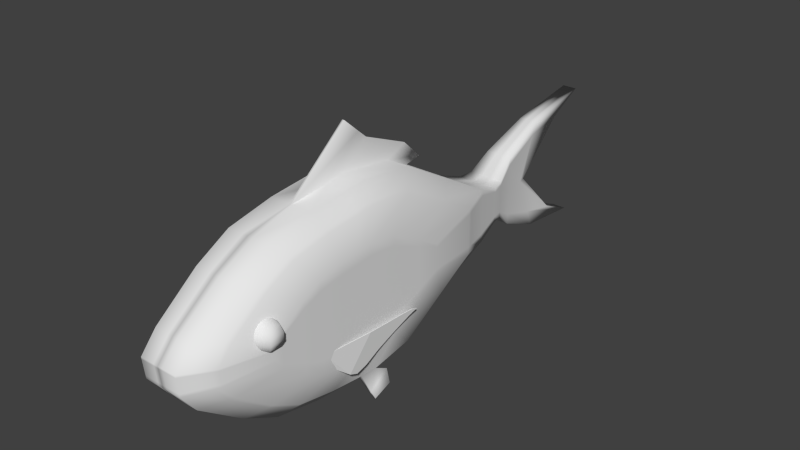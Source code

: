 # Source: SmallFish.blend  (saved by Blender 2.73.0; exported with 4.5.12 LTS)
import bpy
from mathutils import Matrix  # noqa: F401  (used for matrix-valued properties, if any)

bpy.ops.wm.read_factory_settings(use_empty=True)
scene = bpy.context.scene
scene.name = 'Scene'

# ---- collections
col_collection_1 = bpy.data.collections.new('Collection 1'); scene.collection.children.link(col_collection_1)

# ---- materials (node trees are filled in below, after node groups)
mat_material = bpy.data.materials.new('Material')
mat_material.alpha_threshold = 0.0
mat_material.use_transparent_shadow = False
mat_material.roughness = 0.5
mat_material.line_color = (0.0, 0.0, 0.0, 1.0)

# ---- material node trees

# ---- world
world_world = bpy.data.worlds.new('World'); scene.world = world_world
world_world.color = (0.05088, 0.05088, 0.05088)
world_world.use_sun_shadow = False
world_world.sun_shadow_jitter_overblur = 0.0
world_world.cycles.sampling_method = 'MANUAL'
world_world.cycles.sample_map_resolution = 256

# ---- meshes
me_sphere = bpy.data.meshes.new('Sphere')
me_sphere.from_pydata([(-0.06942, 0.0, 0.1442), (-0.1251, 0.0, 0.09976), (-0.156, 0.0, 0.0356), (-0.156, 0.0, -0.0356), (-0.1251, 0.0, -0.09976), (-0.03471, 0.06012, 0.1442), (-0.06255, 0.1083, 0.09976), (-0.07799, 0.1351, 0.0356), (-0.07799, 0.1351, -0.0356), (-0.06255, 0.1083, -0.09976), (-0.03471, 0.06012, -0.1442), (-3.624e-08, -2.092e-08, 0.16), (0.03471, 0.06012, 0.1442), (0.06255, 0.1083, 0.09976), (0.07799, 0.1351, 0.0356), (0.07799, 0.1351, -0.0356), (0.06255, 0.1083, -0.09976), (0.03471, 0.06012, -0.1442), (0.06942, -1.533e-08, 0.1442), (0.1251, -1.72e-08, 0.09976), (0.156, -2.092e-08, 0.0356), (0.156, -2.092e-08, -0.0356), (0.1251, -1.72e-08, -0.09976), (0.06942, -1.347e-08, -0.1442), (-2.416e-08, 0.0, -0.16), (0.03471, -0.06012, 0.1442), (0.06255, -0.1083, 0.09976), (0.07799, -0.1351, 0.0356), (0.07799, -0.1351, -0.0356), (0.06255, -0.1083, -0.09976), (0.03471, -0.06012, -0.1442), (-0.03471, -0.06012, 0.1442), (-0.06255, -0.1083, 0.09976), (-0.07799, -0.1351, 0.0356), (-0.07799, -0.1351, -0.0356), (-0.06255, -0.1083, -0.09976), (-0.03471, -0.06012, -0.1442), (-0.06942, 2.564e-08, -0.1442), (-0.06942, -0.8701, 0.1442), (-0.1251, -0.8701, 0.09976), (-0.156, -0.8701, 0.0356), (-0.156, -0.8701, -0.0356), (-0.1251, -0.8701, -0.09976), (-0.03471, -0.81, 0.1442), (-0.06255, -0.7618, 0.09976), (-0.07799, -0.735, 0.0356), (-0.07799, -0.735, -0.0356), (-0.06255, -0.7618, -0.09976), (-0.03471, -0.81, -0.1442), (8.535e-08, -0.8701, 0.16), (0.03471, -0.81, 0.1442), (0.06255, -0.7618, 0.09976), (0.07799, -0.735, 0.0356), (0.07799, -0.735, -0.0356), (0.06255, -0.7618, -0.09976), (0.03471, -0.81, -0.1442), (0.06942, -0.8701, 0.1442), (0.1251, -0.8701, 0.09976), (0.156, -0.8701, 0.0356), (0.156, -0.8701, -0.0356), (0.1251, -0.8701, -0.09976), (0.06942, -0.8701, -0.1442), (9.267e-08, -0.8701, -0.16), (0.03471, -0.9302, 0.1442), (0.06255, -0.9784, 0.09976), (0.07799, -1.005, 0.0356), (0.07799, -1.005, -0.0356), (0.06255, -0.9784, -0.09976), (0.03471, -0.9302, -0.1442), (-0.03471, -0.9302, 0.1442), (-0.06255, -0.9784, 0.09976), (-0.07799, -1.005, 0.0356), (-0.07799, -1.005, -0.0356), (-0.06255, -0.9784, -0.09976), (-0.03471, -0.9302, -0.1442), (-0.06942, -0.8701, -0.1442)], [], [(4, 3, 8, 9), (3, 2, 7, 8), (2, 1, 6, 7), (1, 0, 5, 6), (10, 9, 16, 17), (9, 8, 15, 16), (8, 7, 14, 15), (7, 6, 13, 14), (6, 5, 12, 13), (17, 16, 22, 23), (16, 15, 21, 22), (15, 14, 20, 21), (14, 13, 19, 20), (13, 12, 18, 19), (23, 22, 29, 30), (22, 21, 28, 29), (21, 20, 27, 28), (20, 19, 26, 27), (19, 18, 25, 26), (30, 29, 35, 36), (29, 28, 34, 35), (28, 27, 33, 34), (27, 26, 32, 33), (26, 25, 31, 32), (24, 37, 10), (37, 4, 9, 10), (0, 11, 5), (24, 10, 17), (5, 11, 12), (24, 17, 23), (12, 11, 18), (24, 23, 30), (18, 11, 25), (24, 30, 36), (25, 11, 31), (24, 36, 37), (36, 35, 4, 37), (35, 34, 3, 4), (34, 33, 2, 3), (33, 32, 1, 2), (32, 31, 0, 1), (31, 11, 0), (42, 41, 46, 47), (41, 40, 45, 46), (40, 39, 44, 45), (39, 38, 43, 44), (48, 47, 54, 55), (47, 46, 53, 54), (46, 45, 52, 53), (45, 44, 51, 52), (44, 43, 50, 51), (55, 54, 60, 61), (54, 53, 59, 60), (53, 52, 58, 59), (52, 51, 57, 58), (51, 50, 56, 57), (61, 60, 67, 68), (60, 59, 66, 67), (59, 58, 65, 66), (58, 57, 64, 65), (57, 56, 63, 64), (68, 67, 73, 74), (67, 66, 72, 73), (66, 65, 71, 72), (65, 64, 70, 71), (64, 63, 69, 70), (62, 75, 48), (75, 42, 47, 48), (38, 49, 43), (62, 48, 55), (43, 49, 50), (62, 55, 61), (50, 49, 56), (62, 61, 68), (56, 49, 63), (62, 68, 74), (63, 49, 69), (62, 74, 75), (74, 73, 42, 75), (73, 72, 41, 42), (72, 71, 40, 41), (71, 70, 39, 40), (70, 69, 38, 39), (69, 49, 38)])
me_sphere.polygons.foreach_set('use_smooth', [True] * 84)
_uv = me_sphere.uv_layers.new(name='UVMap')
_uv.uv.foreach_set('vector', [0.7801, 0.07018, 0.761, 0.1099, 0.8093, 0.1099, 0.8188, 0.07018, 0.761, 0.1099, 0.761, 0.154, 0.8093, 0.154, 0.8093, 0.1099, 0.761, 0.154, 0.7801, 0.1937, 0.8188, 0.1937, 0.8093, 0.154, 0.7801, 0.1937, 0.8146, 0.2211, 0.836, 0.2211, 0.8188, 0.1937, 0.836, 0.04271, 0.8188, 0.07018, 0.8962, 0.07018, 0.879, 0.04271, 0.8188, 0.07018, 0.8093, 0.1099, 0.9058, 0.1099, 0.8962, 0.07018, 0.8093, 0.1099, 0.8093, 0.154, 0.9058, 0.154, 0.9058, 0.1099, 0.8093, 0.154, 0.8188, 0.1937, 0.8962, 0.1937, 0.9058, 0.154, 0.8188, 0.1937, 0.836, 0.2211, 0.879, 0.2211, 0.8962, 0.1937, 0.879, 0.04271, 0.8962, 0.07018, 0.9349, 0.07018, 0.9005, 0.04271, 0.8962, 0.07018, 0.9058, 0.1099, 0.9541, 0.1099, 0.9349, 0.07018, 0.9058, 0.1099, 0.9058, 0.154, 0.9541, 0.154, 0.9541, 0.1099, 0.9058, 0.154, 0.8962, 0.1937, 0.9349, 0.1937, 0.9541, 0.154, 0.8962, 0.1937, 0.879, 0.2211, 0.9005, 0.2211, 0.9349, 0.1937, 0.0, 0.0, 0.0, 0.0, 0.0, 0.0, 0.0, 0.0, 0.0, 0.0, 0.0, 0.0, 0.0, 0.0, 0.0, 0.0, 0.0, 0.0, 0.0, 0.0, 0.0, 0.0, 0.0, 0.0, 0.0, 0.0, 0.0, 0.0, 0.0, 0.0, 0.0, 0.0, 0.0, 0.0, 0.0, 0.0, 0.0, 0.0, 0.0, 0.0, 0.0, 0.0, 0.0, 0.0, 0.0, 0.0, 0.0, 0.0, 0.0, 0.0, 0.0, 0.0, 0.0, 0.0, 0.0, 0.0, 0.0, 0.0, 0.0, 0.0, 0.0, 0.0, 0.0, 0.0, 0.0, 0.0, 0.0, 0.0, 0.0, 0.0, 0.0, 0.0, 0.0, 0.0, 0.0, 0.0, 0.0, 0.0, 0.0, 0.0, 0.8575, 0.0329, 0.8146, 0.04271, 0.836, 0.04271, 0.8146, 0.04271, 0.7801, 0.07018, 0.8188, 0.07018, 0.836, 0.04271, 0.8146, 0.2211, 0.8575, 0.2309, 0.836, 0.2211, 0.8575, 0.0329, 0.836, 0.04271, 0.879, 0.04271, 0.836, 0.2211, 0.8575, 0.2309, 0.879, 0.2211, 0.8575, 0.0329, 0.879, 0.04271, 0.9005, 0.04271, 0.879, 0.2211, 0.8575, 0.2309, 0.9005, 0.2211, 0.0, 0.0, 0.0, 0.0, 0.0, 0.0, 0.0, 0.0, 0.0, 0.0, 0.0, 0.0, 0.0, 0.0, 0.0, 0.0, 0.0, 0.0, 0.0, 0.0, 0.0, 0.0, 0.0, 0.0, 0.0, 0.0, 0.0, 0.0, 0.0, 0.0, 0.0, 0.0, 0.0, 0.0, 0.0, 0.0, 0.0, 0.0, 0.0, 0.0, 0.0, 0.0, 0.0, 0.0, 0.0, 0.0, 0.0, 0.0, 0.0, 0.0, 0.0, 0.0, 0.0, 0.0, 0.0, 0.0, 0.0, 0.0, 0.0, 0.0, 0.0, 0.0, 0.0, 0.0, 0.0, 0.0, 0.0, 0.0, 0.0, 0.0, 0.0, 0.0, 0.0, 0.0, 0.0, 0.0, 0.0, 0.0, 0.0, 0.0, 0.0, 0.0, 0.0, 0.0, 0.0, 0.0, 0.0, 0.0, 0.0, 0.0, 0.0, 0.0, 0.0, 0.0, 0.0, 0.0, 0.0, 0.0, 0.0, 0.0, 0.0, 0.0, 0.0, 0.0, 0.0, 0.0, 0.0, 0.0, 0.0, 0.0, 0.0, 0.0, 0.0, 0.0, 0.0, 0.0, 0.0, 0.0, 0.0, 0.0, 0.0, 0.0, 0.0, 0.0, 0.0, 0.0, 0.0, 0.0, 0.0, 0.0, 0.0, 0.0, 0.0, 0.0, 0.0, 0.0, 0.0, 0.0, 0.0, 0.0, 0.0, 0.0, 0.0, 0.0, 0.0, 0.0, 0.0, 0.0, 0.0, 0.0, 0.0, 0.0, 0.0, 0.0, 0.0, 0.0, 0.0, 0.0, 0.0, 0.0, 0.0, 0.0, 0.0, 0.0, 0.0, 0.0, 0.0, 0.0, 0.0, 0.0, 0.0, 0.0, 0.0, 0.0, 0.0, 0.0, 0.0, 0.0, 0.0, 0.0, 0.0, 0.0, 0.0, 0.0, 0.0, 0.0, 0.0, 0.0, 0.9005, 0.04271, 0.9349, 0.07018, 0.8962, 0.07018, 0.879, 0.04271, 0.9349, 0.07018, 0.9541, 0.1099, 0.9058, 0.1099, 0.8962, 0.07018, 0.9541, 0.1099, 0.9541, 0.154, 0.9058, 0.154, 0.9058, 0.1099, 0.9541, 0.154, 0.9349, 0.1937, 0.8962, 0.1937, 0.9058, 0.154, 0.9349, 0.1937, 0.9005, 0.2211, 0.879, 0.2211, 0.8962, 0.1937, 0.879, 0.04271, 0.8962, 0.07018, 0.8188, 0.07018, 0.836, 0.04271, 0.8962, 0.07018, 0.9058, 0.1099, 0.8093, 0.1099, 0.8188, 0.07018, 0.9058, 0.1099, 0.9058, 0.154, 0.8093, 0.154, 0.8093, 0.1099, 0.9058, 0.154, 0.8962, 0.1937, 0.8188, 0.1937, 0.8093, 0.154, 0.8962, 0.1937, 0.879, 0.2211, 0.836, 0.2211, 0.8188, 0.1937, 0.0, 0.0, 0.0, 0.0, 0.0, 0.0, 0.0, 0.0, 0.0, 0.0, 0.0, 0.0, 0.0, 0.0, 0.0, 0.0, 0.0, 0.0, 0.0, 0.0, 0.0, 0.0, 0.0, 0.0, 0.0, 0.0, 0.0, 0.0, 0.0, 0.0, 0.0, 0.0, 0.0, 0.0, 0.0, 0.0, 0.0, 0.0, 0.0, 0.0, 0.0, 0.0, 0.0, 0.0, 0.8575, 0.0329, 0.9005, 0.04271, 0.879, 0.04271, 0.9005, 0.2211, 0.8575, 0.2309, 0.879, 0.2211, 0.8575, 0.0329, 0.879, 0.04271, 0.836, 0.04271, 0.879, 0.2211, 0.8575, 0.2309, 0.836, 0.2211, 0.8575, 0.0329, 0.836, 0.04271, 0.8146, 0.04271, 0.836, 0.04271, 0.8188, 0.07018, 0.7801, 0.07018, 0.8146, 0.04271, 0.8188, 0.07018, 0.8093, 0.1099, 0.761, 0.1099, 0.7801, 0.07018, 0.8093, 0.1099, 0.8093, 0.154, 0.761, 0.154, 0.761, 0.1099, 0.8093, 0.154, 0.8188, 0.1937, 0.7801, 0.1937, 0.761, 0.154, 0.8188, 0.1937, 0.836, 0.2211, 0.8146, 0.2211, 0.7801, 0.1937, 0.836, 0.2211, 0.8575, 0.2309, 0.8146, 0.2211])
me_sphere.materials.append(mat_material)
me_sphere.use_remesh_preserve_volume = False
me_sphere.use_remesh_preserve_attributes = False
me_sphere.use_mirror_vertex_groups = False
me_sphere.update()
me_plane = bpy.data.meshes.new('Plane')
me_plane.from_pydata([(-2.153, -2.465, 3.277), (-0.9457, -1.889, 3.277), (-2.153, 1.288, 3.628), (0.06293, -0.5613, 3.628), (0.3271, 0.0871, 3.628), (0.08694, 0.9516, 3.628), (-0.4894, 2.104, 3.628), (-1.018, 3.425, 3.628), (-1.378, 4.434, 3.628), (-1.642, 5.202, 3.628), (-1.744, 5.586, 3.628), (-1.81, 5.899, 3.628), (-1.966, 5.452, 3.628), (-2.026, 4.562, 3.628), (-2.153, -2.465, 3.345), (-0.9457, -1.889, 3.345), (-2.153, 1.288, 3.696), (0.06293, -0.5613, 3.696), (0.3271, 0.0871, 3.696), (0.08694, 0.9516, 3.696), (-0.4894, 2.104, 3.696), (-1.018, 3.425, 3.696), (-1.378, 4.434, 3.696), (-1.642, 5.202, 3.696), (-1.744, 5.586, 3.696), (-1.81, 5.899, 3.696), (-1.966, 5.452, 3.696), (-2.026, 4.562, 3.696), (-1.983, -2.44, 2.802), (-0.7755, -1.863, 2.802), (-1.983, -2.44, 2.87), (-0.7755, -1.863, 2.87)], [], [(0, 2, 3, 1), (13, 12, 11, 10, 9, 8, 7, 6, 5, 4, 3, 2), (14, 15, 17, 16), (27, 16, 17, 18, 19, 20, 21, 22, 23, 24, 25, 26), (13, 2, 16, 27), (12, 13, 27, 26), (11, 12, 26, 25), (10, 11, 25, 24), (9, 10, 24, 23), (8, 9, 23, 22), (7, 8, 22, 21), (6, 7, 21, 20), (5, 6, 20, 19), (4, 5, 19, 18), (3, 4, 18, 17), (1, 3, 17, 15), (14, 0, 28, 30), (2, 0, 14, 16), (28, 29, 31, 30), (1, 15, 31, 29), (15, 14, 30, 31), (0, 1, 29, 28)])
_uv = me_plane.uv_layers.new(name='UVMap')
_uv.uv.foreach_set('vector', [0.01066, 0.1457, 0.1374, 0.1232, 0.07207, 0.04767, 0.03126, 0.09653, 0.2535, 0.1018, 0.2851, 0.09496, 0.301, 0.08671, 0.2899, 0.08578, 0.2763, 0.08382, 0.2491, 0.07759, 0.2133, 0.06889, 0.1665, 0.05534, 0.1257, 0.0391, 0.0951, 0.03428, 0.07207, 0.04767, 0.1374, 0.1232, 0.009411, 0.145, 0.03001, 0.09584, 0.07082, 0.04698, 0.1361, 0.1225, 0.2523, 0.1011, 0.1361, 0.1225, 0.07082, 0.04698, 0.09386, 0.03359, 0.1245, 0.03842, 0.1653, 0.05466, 0.2121, 0.06821, 0.2478, 0.0769, 0.275, 0.08313, 0.2887, 0.0851, 0.2997, 0.08602, 0.2839, 0.09428, 0.2535, 0.1018, 0.1374, 0.1232, 0.1361, 0.1225, 0.2523, 0.1011, 0.2851, 0.09496, 0.2535, 0.1018, 0.2523, 0.1011, 0.2839, 0.09428, 0.301, 0.08671, 0.2851, 0.09496, 0.2839, 0.09428, 0.2997, 0.08602, 0.2899, 0.08578, 0.301, 0.08671, 0.2997, 0.08602, 0.2887, 0.0851, 0.2763, 0.08382, 0.2899, 0.08578, 0.2887, 0.0851, 0.275, 0.08313, 0.2491, 0.07759, 0.2763, 0.08382, 0.275, 0.08313, 0.2478, 0.0769, 0.2133, 0.06889, 0.2491, 0.07759, 0.2478, 0.0769, 0.2121, 0.06821, 0.1665, 0.05534, 0.2133, 0.06889, 0.2121, 0.06821, 0.1653, 0.05466, 0.1257, 0.0391, 0.1665, 0.05534, 0.1653, 0.05466, 0.1245, 0.03842, 0.0951, 0.03428, 0.1257, 0.0391, 0.1245, 0.03842, 0.09386, 0.03359, 0.07207, 0.04767, 0.0951, 0.03428, 0.09386, 0.03359, 0.07082, 0.04698, 0.03126, 0.09653, 0.07207, 0.04767, 0.07082, 0.04698, 0.03001, 0.09584, 0.009411, 0.145, 0.01066, 0.1457, 0.02029, 0.1438, 0.01904, 0.1431, 0.1374, 0.1232, 0.01066, 0.1457, 0.009411, 0.145, 0.1361, 0.1225, 0.02029, 0.1438, 0.04089, 0.09467, 0.03964, 0.09399, 0.01904, 0.1431, 0.03126, 0.09653, 0.03001, 0.09584, 0.03964, 0.09399, 0.04089, 0.09467, 0.03001, 0.09584, 0.009411, 0.145, 0.01904, 0.1431, 0.03964, 0.09399, 0.01066, 0.1457, 0.03126, 0.09653, 0.04089, 0.09467, 0.02029, 0.1438])
me_plane.materials.append(mat_material)
me_plane.use_remesh_preserve_volume = False
me_plane.use_remesh_preserve_attributes = False
me_plane.use_mirror_vertex_groups = False
me_plane.update()
me_cube = bpy.data.meshes.new('Cube')
me_cube.from_pydata([(0.2104, -0.2428, -1.065), (-0.4969, -0.2417, -1.0), (0.2104, -0.2428, 1.065), (-0.4969, -0.2417, 1.0), (0.2104, 0.0, -1.065), (-0.4969, 0.0, -1.0), (0.5057, 0.0, 1.325), (1.294, 0.0, 0.8736), (-1.025, -0.2384, -0.8963), (-1.025, -0.2384, 0.8963), (-1.025, 0.0, -0.8963), (-1.025, 0.0, 0.8963), (-1.419, -0.2319, -0.6898), (-1.419, -0.2319, 0.6898), (-1.419, 0.0, -0.6898), (-1.419, 0.0, 0.6898), (-1.912, -0.2204, -0.3231), (-1.912, -0.2204, 0.3231), (-1.912, 0.0, -0.3231), (-1.912, 0.0, 0.3231), (-2.069, -0.2158, -0.1097), (-2.095, -0.2158, 0.1201), (-2.069, 0.0, -0.1097), (-2.095, 0.0, 0.1201), (0.8136, -0.2415, -0.9851), (0.8136, -0.2415, 0.9851), (0.8136, 0.0, -0.9851), (1.491, -0.2348, -0.6064), (1.491, -0.2348, 0.6064), (1.096, 0.0, 0.843), (2.026, -0.2907, -0.3089), (2.026, -0.2907, 0.3089), (2.026, 0.0, -0.3089), (2.026, 0.0, 0.3089), (2.331, -0.2415, -0.2034), (2.331, -0.2415, 0.2034), (2.331, 0.0, -0.2034), (2.331, 0.0, 0.2034), (2.486, -0.2013, -0.2173), (2.486, -0.2013, 0.2173), (2.486, 0.0, -0.2173), (2.486, 0.0, 0.2173), (2.716, -0.1519, -0.4034), (2.716, -0.1519, 0.4034), (2.716, 0.0, -0.4034), (2.716, 0.0, 0.4034), (3.276, -0.1051, -0.6415), (3.276, -0.1051, 0.6415), (3.276, 0.0, -0.6415), (3.276, 0.0, 0.6415), (4.072, -0.08163, -0.738), (4.122, -0.08339, 0.8002), (4.072, 0.0, -0.738), (4.122, 0.0, 0.8002), (-0.8939, -0.5067, -0.3746), (-0.6798, -0.5102, 0.4873), (-0.4969, 0.0, 0.0), (-0.6798, -0.5102, -0.4868), (-1.025, 0.0, -5.96e-08), (-0.3926, -0.512, 0.5437), (-1.419, 0.0, -1.192e-07), (-0.008298, -0.5126, 0.5788), (-1.912, 0.0, -1.788e-07), (-2.082, -0.2158, 0.005182), (-2.082, 0.0, 0.005182), (-0.3926, -0.512, -0.5432), (-0.008298, -0.5126, -0.5783), (2.026, -0.2907, 3.576e-07), (2.331, -0.2415, 4.172e-07), (2.486, -0.2013, 4.619e-07), (2.716, -0.1519, 5.066e-07), (3.015, -0.1051, 6.557e-07), (3.102, -0.08163, 8.941e-07), (3.102, 0.0, 8.941e-07), (0.1286, -0.4269, -0.8811), (-0.4586, -0.4149, -0.8312), (0.1293, -0.4159, 0.8851), (-0.4586, -0.4149, 0.8314), (-0.8978, -0.4122, -0.745), (-0.8978, -0.4122, 0.7452), (-1.225, -0.4068, -0.5734), (-1.225, -0.4068, 0.5735), (-1.635, -0.3973, -0.2685), (-1.635, -0.3973, 0.2686), (-1.765, -0.3935, -0.09113), (-1.787, -0.3935, 0.09991), (0.6308, -0.4148, -0.8188), (0.6308, -0.4148, 0.819), (1.194, -0.4092, -0.504), (1.194, -0.4092, 0.5042), (1.639, -0.4034, -0.2567), (1.639, -0.4034, 0.2569), (-1.776, -0.3935, 0.004394), (1.639, -0.4034, 8.622e-05), (-0.8939, -0.5067, 0.3751), (-1.162, -0.5004, -0.1753), (-1.162, -0.5004, 0.1758), (-1.247, -0.4979, -0.05938), (-1.261, -0.4979, 0.0655), (0.3195, -0.5119, -0.5351), (0.3195, -0.5119, 0.5356), (0.6878, -0.5082, -0.3293), (0.6878, -0.5082, 0.3298), (0.9784, -0.5045, -0.1676), (0.9784, -0.5045, 0.1681), (-0.008298, -0.5126, 0.0002436), (-0.3926, -0.512, 0.0002436), (-0.6798, -0.5102, 0.0002435), (-0.8939, -0.5067, 0.0002435), (-1.162, -0.5004, 0.0002435), (-1.254, -0.4979, 0.00306), (0.3195, -0.5119, 0.0002436), (0.6878, -0.5082, 0.0002437), (0.9784, -0.5045, 0.0002438), (-0.008298, -0.5126, 0.4573), (-2.092, -0.2158, 0.09596), (2.026, -0.2907, 0.2441), (2.331, -0.2415, 0.1607), (2.486, -0.2013, 0.1717), (2.716, -0.1519, 0.3187), (3.221, -0.1051, 0.5068), (3.693, -0.08163, 0.5749), (-0.4969, 0.0, 0.79), (-1.025, 0.0, 0.7081), (-1.419, 0.0, 0.545), (-1.912, 0.0, 0.2552), (-2.092, 0.0, 0.09596), (3.693, 0.0, 0.5749), (-1.785, -0.3935, 0.07986), (1.639, -0.4034, 0.203), (-0.3926, -0.512, 0.4296), (-0.6798, -0.5102, 0.385), (-0.8939, -0.5067, 0.2964), (-1.162, -0.5004, 0.1389), (-1.259, -0.4979, 0.05239), (0.3195, -0.5119, 0.4232), (0.6878, -0.5082, 0.2606), (0.9784, -0.5045, 0.1329), (-0.4969, 0.0, -0.697), (-1.025, 0.0, -0.6247), (-1.419, 0.0, -0.4808), (-1.912, 0.0, -0.2252), (-2.073, 0.0, -0.0749), (3.666, 0.0, -0.5621), (-2.073, -0.2158, -0.0749), (2.026, -0.2907, -0.2153), (2.331, -0.2415, -0.1418), (2.486, -0.2013, -0.1515), (2.716, -0.1519, -0.2811), (3.197, -0.1051, -0.4471), (3.666, -0.08163, -0.5621), (-1.769, -0.3935, -0.06218), (1.639, -0.4034, -0.1789), (-0.008298, -0.5126, -0.403), (-0.3926, -0.512, -0.3785), (-0.6798, -0.5102, -0.3392), (-0.8939, -0.5067, -0.261), (-1.162, -0.5004, -0.1221), (-1.249, -0.4979, -0.04046), (0.3195, -0.5119, -0.3729), (0.6878, -0.5082, -0.2294), (0.9784, -0.5045, -0.1168), (-0.4969, 0.0, 1.0), (1.064, 0.0, 1.09), (0.2104, -0.0607, -1.065), (0.2104, -0.01185, 1.065), (-0.4969, -0.06042, -1.0), (-0.4969, -0.01209, 1.0), (-1.025, -0.05961, -0.8963), (-1.025, -0.05961, 0.8963), (-1.419, -0.05799, -0.6898), (-1.419, -0.05799, 0.6898), (-1.912, -0.05511, -0.3231), (-1.912, -0.05511, 0.3231), (-2.069, -0.05396, -0.1097), (-2.095, -0.05396, 0.1201), (0.8136, -0.01954, -0.9851), (0.8136, -0.01213, 0.9851), (1.491, -0.02055, -0.6064), (1.096, -0.01356, 0.843), (2.026, -0.01214, -0.3089), (2.026, -0.07268, 0.3089), (2.331, -0.06037, -0.2034), (2.331, -0.06037, 0.2034), (2.486, -0.05032, -0.2173), (2.486, -0.05032, 0.2173), (2.716, -0.03798, -0.4034), (2.716, -0.03798, 0.4034), (3.276, -0.02627, -0.6415), (3.276, -0.02627, 0.6415), (4.072, -0.02041, -0.738), (4.122, -0.02085, 0.8002), (3.102, -0.02041, 8.941e-07), (-2.082, -0.05396, 0.005182), (3.693, -0.02041, 0.5749), (-2.092, -0.05396, 0.09596), (-2.073, -0.05396, -0.0749), (3.666, -0.02041, -0.5621), (0.2091, 0.0, 1.583), (0.5057, -0.01185, 1.325), (0.2091, -0.01209, 1.583), (1.064, -0.01213, 1.09), (1.294, -0.01356, 0.8736), (0.9308, 0.0, -1.13), (1.634, 0.0, -0.5959), (2.131, 0.0, -0.317), (0.9308, -0.01954, -1.13), (1.634, -0.02055, -0.5959), (2.131, -0.01214, -0.317), (-0.04818, -0.2424, -1.041), (-0.1488, -0.5124, -0.5655), (-0.04818, -0.2424, 1.041), (-0.04818, 0.0, -1.041), (0.3973, -0.01193, 1.419), (-0.08633, -0.4307, -0.8621), (-0.08561, -0.4155, 0.8655), (-0.1488, -0.5124, 0.566), (-0.1488, -0.5124, 0.0002436), (-0.1488, -0.5124, 0.4472), (-0.1488, -0.5124, -0.394), (0.3973, 0.0, 1.419), (-0.04818, -0.01193, 1.041), (-0.04818, -0.0606, -1.041), (1.702, -0.3852, 0.2653), (-1.257, -0.3785, -0.5922), (1.242, -0.3809, 0.5207), (-1.68, -0.3686, 0.2775), (-1.837, -0.3647, 0.1032), (-0.4648, -0.3868, 0.8587), (0.1425, -0.3878, -0.9141), (0.6604, -0.3867, -0.8458), (1.702, -0.3852, 7.229e-05), (0.1425, -0.3878, 0.9142), (0.6604, -0.3867, 0.8459), (-1.257, -0.3785, 0.5924), (-0.9185, -0.384, 0.7697), (-0.4648, -0.3868, -0.8586), (-0.9185, -0.384, -0.7695), (1.702, -0.3852, -0.2652), (1.242, -0.3809, -0.5206), (-1.68, -0.3686, -0.2773), (-1.814, -0.3647, -0.09414), (-1.826, -0.3647, 0.004521), (-1.834, -0.3647, 0.08247), (1.702, -0.3852, 0.2096), (-1.818, -0.3647, -0.06424), (1.702, -0.3852, -0.1848), (-0.07954, -0.3875, -0.8938), (-0.07954, -0.3875, 0.8939), (0.2734, -0.4441, -0.9501), (0.0002399, -0.4791, -1.072), (0.2868, -0.413, -0.9815), (0.005945, -0.4563, -1.099), (0.2572, -0.4947, -1.09), (0.04246, -0.4957, -1.162), (0.2697, -0.4734, -1.116), (0.04774, -0.4818, -1.186)], [], [(222, 209, 1, 166), (221, 167, 3, 211), (165, 2, 25, 177), (246, 231, 93, 152), (138, 5, 10, 139), (139, 10, 14, 140), (166, 1, 8, 168), (229, 230, 86, 74), (140, 14, 18, 141), (169, 11, 15, 171), (168, 8, 12, 170), (224, 237, 78, 80), (141, 18, 22, 142), (171, 15, 19, 173), (170, 12, 16, 172), (248, 228, 77, 215), (195, 175, 23, 126), (173, 19, 23, 175), (172, 16, 20, 174), (228, 235, 79, 77), (177, 25, 28, 179), (223, 225, 89, 91), (164, 4, 26, 176), (179, 28, 31, 181), (226, 227, 85, 83), (180, 178, 207, 208), (181, 31, 35, 183), (225, 233, 87, 89), (178, 176, 206, 207), (183, 35, 39, 185), (145, 30, 34, 146), (180, 32, 36, 182), (185, 39, 43, 187), (146, 34, 38, 147), (182, 36, 40, 184), (187, 43, 47, 189), (147, 38, 42, 148), (184, 40, 44, 186), (189, 47, 51, 191), (148, 42, 46, 149), (186, 44, 48, 188), (194, 191, 51, 121), (149, 46, 50, 150), (188, 48, 52, 190), (120, 71, 72, 121), (197, 192, 72, 150), (119, 70, 71, 120), (118, 69, 70, 119), (117, 68, 69, 118), (116, 67, 68, 117), (240, 224, 80, 82), (244, 223, 91, 129), (233, 232, 76, 87), (235, 234, 81, 79), (196, 193, 64, 142), (237, 236, 75, 78), (125, 62, 64, 126), (239, 238, 90, 88), (124, 60, 62, 125), (241, 240, 82, 84), (123, 58, 60, 124), (122, 56, 58, 123), (245, 241, 84, 151), (129, 91, 104, 137), (81, 83, 96, 94), (214, 74, 66, 210), (152, 93, 113, 161), (128, 92, 110, 134), (88, 90, 103, 101), (84, 82, 95, 97), (87, 76, 61, 100), (78, 75, 65, 57), (79, 81, 94, 55), (151, 84, 97, 158), (86, 88, 101, 99), (82, 80, 54, 95), (91, 89, 102, 104), (83, 85, 98, 96), (215, 77, 59, 216), (243, 242, 92, 128), (247, 229, 251, 252), (234, 226, 83, 81), (230, 239, 88, 86), (218, 216, 59, 130), (130, 59, 55, 131), (131, 55, 94, 132), (132, 94, 96, 133), (133, 96, 98, 134), (153, 66, 99, 159), (159, 99, 101, 160), (160, 101, 103, 161), (136, 112, 113, 137), (135, 111, 112, 136), (114, 105, 111, 135), (157, 109, 110, 158), (156, 108, 109, 157), (155, 107, 108, 156), (154, 106, 107, 155), (219, 217, 106, 154), (80, 78, 57, 54), (89, 87, 100, 102), (74, 86, 99, 66), (77, 79, 55, 59), (61, 114, 135, 100), (100, 135, 136, 102), (102, 136, 137, 104), (109, 133, 134, 110), (108, 132, 133, 109), (107, 131, 132, 108), (106, 130, 131, 107), (217, 218, 130, 106), (227, 243, 128, 85), (85, 128, 134, 98), (93, 129, 137, 113), (179, 29, 7, 202), (11, 123, 124, 15), (15, 124, 125, 19), (19, 125, 126, 23), (231, 244, 129, 93), (31, 116, 117, 35), (35, 117, 118, 39), (39, 118, 119, 43), (43, 119, 120, 47), (47, 120, 121, 51), (192, 194, 121, 72), (193, 195, 126, 64), (210, 219, 154, 65), (65, 154, 155, 57), (57, 155, 156, 54), (54, 156, 157, 95), (95, 157, 158, 97), (112, 160, 161, 113), (111, 159, 160, 112), (105, 153, 159, 111), (92, 151, 158, 110), (90, 152, 161, 103), (242, 245, 151, 92), (174, 196, 142, 22), (190, 197, 150, 50), (71, 149, 150, 72), (70, 148, 149, 71), (69, 147, 148, 70), (68, 146, 147, 69), (67, 145, 146, 68), (62, 141, 142, 64), (60, 140, 141, 62), (58, 139, 140, 60), (56, 138, 139, 58), (238, 246, 152, 90), (177, 179, 202, 201), (220, 198, 200, 213), (52, 143, 197, 190), (20, 144, 196, 174), (63, 115, 195, 193), (73, 127, 194, 192), (144, 63, 193, 196), (143, 73, 192, 197), (46, 188, 190, 50), (127, 53, 191, 194), (42, 186, 188, 46), (49, 189, 191, 53), (38, 184, 186, 42), (45, 187, 189, 49), (34, 182, 184, 38), (41, 185, 187, 45), (30, 180, 182, 34), (37, 183, 185, 41), (27, 178, 180, 30), (33, 181, 183, 37), (24, 176, 178, 27), (29, 179, 181, 33), (0, 164, 176, 24), (165, 177, 201, 199), (18, 172, 174, 22), (17, 173, 175, 21), (115, 21, 175, 195), (14, 170, 172, 18), (13, 171, 173, 17), (10, 168, 170, 14), (9, 169, 171, 13), (5, 166, 168, 10), (3, 167, 169, 9), (6, 199, 201, 163), (163, 201, 202, 7), (212, 222, 166, 5), (167, 162, 11, 169), (162, 122, 123, 11), (221, 165, 199, 213), (162, 167, 200, 198), (206, 203, 204, 207), (207, 204, 205, 208), (32, 180, 208, 205), (176, 26, 203, 206), (167, 221, 213, 200), (2, 211, 248, 232), (6, 220, 213, 199), (66, 153, 219, 210), (105, 114, 218, 217), (153, 105, 217, 219), (114, 61, 216, 218), (236, 247, 214, 75), (76, 215, 216, 61), (75, 214, 210, 65), (232, 248, 215, 76), (165, 221, 211, 2), (164, 0, 209, 222), (1, 209, 247, 236), (30, 145, 246, 238), (21, 115, 243, 227), (4, 164, 222, 212), (63, 144, 245, 242), (67, 116, 244, 231), (24, 27, 239, 230), (13, 17, 226, 234), (209, 0, 229, 247), (115, 63, 242, 243), (144, 20, 241, 245), (20, 16, 240, 241), (27, 30, 238, 239), (8, 1, 236, 237), (9, 13, 234, 235), (25, 2, 232, 233), (116, 31, 223, 244), (16, 12, 224, 240), (28, 25, 233, 225), (17, 21, 227, 226), (31, 28, 225, 223), (3, 9, 235, 228), (211, 3, 228, 248), (12, 8, 237, 224), (0, 24, 230, 229), (145, 67, 231, 246), (229, 74, 249, 251), (214, 247, 252, 250), (74, 214, 250, 249), (256, 255, 253, 254), (252, 251, 255, 256), (251, 249, 253, 255), (250, 252, 256, 254), (249, 250, 254, 253)])
me_cube.polygons.foreach_set('use_smooth', [True] * 240)
_uv = me_cube.uv_layers.new(name='UVMap')
_uv.uv.foreach_set('vector', [0.3658, 0.5982, 0.3658, 0.5982, 0.3037, 0.6039, 0.3037, 0.6039, 0.3658, 0.8863, 0.3037, 0.8806, 0.3037, 0.8806, 0.3658, 0.8863, 0.4016, 0.8896, 0.4016, 0.8896, 0.4851, 0.8786, 0.4851, 0.8786, 0.608, 0.7167, 0.608, 0.7423, 0.5993, 0.7423, 0.5993, 0.7175, 0.3037, 0.6458, 0.3037, 0.6039, 0.2306, 0.6182, 0.2306, 0.6558, 0.2306, 0.6558, 0.2306, 0.6182, 0.1761, 0.6468, 0.1761, 0.6757, 0.3037, 0.6039, 0.3037, 0.6039, 0.2306, 0.6182, 0.2306, 0.6182, 0.3922, 0.6158, 0.4639, 0.6252, 0.4598, 0.6289, 0.3903, 0.6203, 0.1761, 0.6757, 0.1761, 0.6468, 0.108, 0.6975, 0.108, 0.7111, 0.2306, 0.8663, 0.2306, 0.8663, 0.1761, 0.8377, 0.1761, 0.8377, 0.2306, 0.6182, 0.2306, 0.6182, 0.1761, 0.6468, 0.1761, 0.6468, 0.1986, 0.6603, 0.2454, 0.6358, 0.2483, 0.6392, 0.2029, 0.6629, 0.108, 0.7111, 0.108, 0.6975, 0.08624, 0.7271, 0.08569, 0.7319, 0.1761, 0.8377, 0.1761, 0.8377, 0.108, 0.787, 0.108, 0.787, 0.1761, 0.6468, 0.1761, 0.6468, 0.108, 0.6975, 0.108, 0.6975, 0.3615, 0.866, 0.3082, 0.8611, 0.309, 0.8573, 0.3606, 0.862, 0.08303, 0.7555, 0.08265, 0.7589, 0.08265, 0.7589, 0.08303, 0.7555, 0.108, 0.787, 0.108, 0.787, 0.08265, 0.7589, 0.08265, 0.7589, 0.108, 0.6975, 0.108, 0.6975, 0.08624, 0.7271, 0.08624, 0.7271, 0.3082, 0.8611, 0.2454, 0.8488, 0.2483, 0.8454, 0.309, 0.8573, 0.4851, 0.8786, 0.4851, 0.8786, 0.5789, 0.8262, 0.5241, 0.8589, 0.608, 0.779, 0.5444, 0.8143, 0.5377, 0.812, 0.5993, 0.7778, 0.4016, 0.5949, 0.4016, 0.5949, 0.4851, 0.6059, 0.4851, 0.6059, 0.5241, 0.8589, 0.5789, 0.8262, 0.6529, 0.785, 0.6529, 0.785, 0.1401, 0.7806, 0.1183, 0.7565, 0.1252, 0.7561, 0.1463, 0.7794, 0.6529, 0.6995, 0.5789, 0.6583, 0.5985, 0.6598, 0.6674, 0.6984, 0.6529, 0.785, 0.6529, 0.785, 0.695, 0.7704, 0.695, 0.7704, 0.5444, 0.8143, 0.4639, 0.8593, 0.4598, 0.8556, 0.5377, 0.812, 0.5789, 0.6583, 0.4851, 0.6059, 0.5013, 0.5859, 0.5985, 0.6598, 0.695, 0.7704, 0.695, 0.7704, 0.7165, 0.7723, 0.7165, 0.7723, 0.6529, 0.7125, 0.6529, 0.6995, 0.695, 0.7141, 0.695, 0.7226, 0.6529, 0.6995, 0.6529, 0.6995, 0.695, 0.7141, 0.695, 0.7141, 0.7165, 0.7723, 0.7165, 0.7723, 0.7484, 0.7981, 0.7484, 0.7981, 0.695, 0.7226, 0.695, 0.7141, 0.7165, 0.7122, 0.7165, 0.7213, 0.695, 0.7141, 0.695, 0.7141, 0.7165, 0.7122, 0.7165, 0.7122, 0.7484, 0.7981, 0.7484, 0.7981, 0.8258, 0.831, 0.8258, 0.831, 0.7165, 0.7213, 0.7165, 0.7122, 0.7484, 0.6864, 0.7484, 0.7033, 0.7165, 0.7122, 0.7165, 0.7122, 0.7484, 0.6864, 0.7484, 0.6864, 0.8258, 0.831, 0.8258, 0.831, 0.9428, 0.853, 0.9428, 0.853, 0.7484, 0.7033, 0.7484, 0.6864, 0.8258, 0.6535, 0.8149, 0.6804, 0.7484, 0.6864, 0.7484, 0.6864, 0.8258, 0.6535, 0.8258, 0.6535, 0.8835, 0.8218, 0.9428, 0.853, 0.9428, 0.853, 0.8835, 0.8218, 0.8149, 0.6804, 0.8258, 0.6535, 0.936, 0.6401, 0.8797, 0.6645, 0.8258, 0.6535, 0.8258, 0.6535, 0.936, 0.6401, 0.936, 0.6401, 0.8182, 0.8124, 0.7897, 0.7423, 0.8017, 0.7423, 0.8835, 0.8218, 0.8797, 0.6645, 0.8017, 0.7423, 0.8017, 0.7423, 0.8797, 0.6645, 0.7484, 0.7864, 0.7484, 0.7423, 0.7897, 0.7423, 0.8182, 0.8124, 0.7165, 0.766, 0.7165, 0.7423, 0.7484, 0.7423, 0.7484, 0.7864, 0.695, 0.7645, 0.695, 0.7423, 0.7165, 0.7423, 0.7165, 0.766, 0.6529, 0.776, 0.6529, 0.7423, 0.695, 0.7423, 0.695, 0.7645, 0.1401, 0.7039, 0.1986, 0.6603, 0.2029, 0.6629, 0.1463, 0.7051, 0.608, 0.7713, 0.608, 0.779, 0.5993, 0.7778, 0.5993, 0.7703, 0.4639, 0.8593, 0.3922, 0.8688, 0.3904, 0.8647, 0.4598, 0.8556, 0.2454, 0.8488, 0.1986, 0.8242, 0.2029, 0.8216, 0.2483, 0.8454, 0.08569, 0.7319, 0.08445, 0.743, 0.08445, 0.743, 0.08569, 0.7319, 0.2454, 0.6358, 0.3082, 0.6234, 0.309, 0.6272, 0.2483, 0.6392, 0.108, 0.7776, 0.108, 0.7423, 0.08445, 0.743, 0.08303, 0.7555, 0.5444, 0.6702, 0.608, 0.7056, 0.5993, 0.7067, 0.5377, 0.6725, 0.1761, 0.8177, 0.1761, 0.7423, 0.108, 0.7423, 0.108, 0.7776, 0.1214, 0.7292, 0.1401, 0.7039, 0.1463, 0.7051, 0.1282, 0.7296, 0.2306, 0.8402, 0.2306, 0.7423, 0.1761, 0.7423, 0.1761, 0.8177, 0.3037, 0.8516, 0.3037, 0.7423, 0.2306, 0.7423, 0.2306, 0.8402, 0.121, 0.7334, 0.1214, 0.7292, 0.1282, 0.7296, 0.1278, 0.7336, 0.5993, 0.7703, 0.5993, 0.7778, 0.5079, 0.7655, 0.5079, 0.7606, 0.2029, 0.8216, 0.1463, 0.7794, 0.2118, 0.7666, 0.2488, 0.7942, 0.3605, 0.623, 0.3903, 0.6203, 0.3713, 0.6622, 0.3519, 0.664, 0.5993, 0.7175, 0.5993, 0.7423, 0.5079, 0.7423, 0.5079, 0.7261, 0.1256, 0.7533, 0.1267, 0.7429, 0.199, 0.7427, 0.1982, 0.7495, 0.5377, 0.6725, 0.5993, 0.7067, 0.5079, 0.7191, 0.4677, 0.6967, 0.1282, 0.7296, 0.1463, 0.7051, 0.2118, 0.718, 0.2, 0.734, 0.4598, 0.8556, 0.3904, 0.8647, 0.3713, 0.8223, 0.4167, 0.8164, 0.2483, 0.6392, 0.309, 0.6272, 0.3182, 0.6671, 0.2784, 0.6749, 0.2483, 0.8454, 0.2029, 0.8216, 0.2488, 0.7942, 0.2784, 0.8097, 0.1278, 0.7336, 0.1282, 0.7296, 0.2, 0.734, 0.1997, 0.7367, 0.4598, 0.6289, 0.5377, 0.6725, 0.4677, 0.6967, 0.4167, 0.6682, 0.1463, 0.7051, 0.2029, 0.6629, 0.2488, 0.6904, 0.2118, 0.718, 0.5993, 0.7778, 0.5377, 0.812, 0.4677, 0.7879, 0.5079, 0.7655, 0.1463, 0.7794, 0.1252, 0.7561, 0.198, 0.7513, 0.2118, 0.7666, 0.3606, 0.862, 0.309, 0.8573, 0.3182, 0.8175, 0.3519, 0.8206, 0.1187, 0.7537, 0.1199, 0.7429, 0.1267, 0.7429, 0.1256, 0.7533, 0.3615, 0.6186, 0.3922, 0.6158, 0.4122, 0.6064, 0.3733, 0.5902, 0.1986, 0.8242, 0.1401, 0.7806, 0.1463, 0.7794, 0.2029, 0.8216, 0.4639, 0.6252, 0.5444, 0.6702, 0.5377, 0.6725, 0.4598, 0.6289, 0.3519, 0.8041, 0.3519, 0.8206, 0.3182, 0.8175, 0.3182, 0.8017, 0.3182, 0.8017, 0.3182, 0.8175, 0.2784, 0.8097, 0.2784, 0.7955, 0.2784, 0.7955, 0.2784, 0.8097, 0.2488, 0.7942, 0.2488, 0.7833, 0.2488, 0.7833, 0.2488, 0.7942, 0.2118, 0.7666, 0.2118, 0.7615, 0.2118, 0.7615, 0.2118, 0.7666, 0.198, 0.7513, 0.1982, 0.7495, 0.3713, 0.6865, 0.3713, 0.6622, 0.4167, 0.6682, 0.4167, 0.6907, 0.4167, 0.6907, 0.4167, 0.6682, 0.4677, 0.6967, 0.4677, 0.7105, 0.4677, 0.7105, 0.4677, 0.6967, 0.5079, 0.7191, 0.5079, 0.7261, 0.4677, 0.7783, 0.4677, 0.7423, 0.5079, 0.7423, 0.5079, 0.7606, 0.4167, 0.8008, 0.4167, 0.7423, 0.4677, 0.7423, 0.4677, 0.7783, 0.3713, 0.8055, 0.3713, 0.7423, 0.4167, 0.7423, 0.4167, 0.8008, 0.2118, 0.7254, 0.2118, 0.7423, 0.199, 0.7427, 0.1997, 0.7367, 0.2488, 0.7061, 0.2488, 0.7423, 0.2118, 0.7423, 0.2118, 0.7254, 0.2784, 0.6953, 0.2784, 0.7423, 0.2488, 0.7423, 0.2488, 0.7061, 0.3182, 0.6899, 0.3182, 0.7423, 0.2784, 0.7423, 0.2784, 0.6953, 0.3519, 0.6877, 0.3519, 0.7423, 0.3182, 0.7423, 0.3182, 0.6899, 0.2029, 0.6629, 0.2483, 0.6392, 0.2784, 0.6749, 0.2488, 0.6904, 0.5377, 0.812, 0.4598, 0.8556, 0.4167, 0.8164, 0.4677, 0.7879, 0.3903, 0.6203, 0.4598, 0.6289, 0.4167, 0.6682, 0.3713, 0.6622, 0.309, 0.8573, 0.2483, 0.8454, 0.2784, 0.8097, 0.3182, 0.8175, 0.3713, 0.8223, 0.3713, 0.8055, 0.4167, 0.8008, 0.4167, 0.8164, 0.4167, 0.8164, 0.4167, 0.8008, 0.4677, 0.7783, 0.4677, 0.7879, 0.4677, 0.7879, 0.4677, 0.7783, 0.5079, 0.7606, 0.5079, 0.7655, 0.2118, 0.7423, 0.2118, 0.7615, 0.1982, 0.7495, 0.199, 0.7427, 0.2488, 0.7423, 0.2488, 0.7833, 0.2118, 0.7615, 0.2118, 0.7423, 0.2784, 0.7423, 0.2784, 0.7955, 0.2488, 0.7833, 0.2488, 0.7423, 0.3182, 0.7423, 0.3182, 0.8017, 0.2784, 0.7955, 0.2784, 0.7423, 0.3519, 0.7423, 0.3519, 0.8041, 0.3182, 0.8017, 0.3182, 0.7423, 0.1183, 0.7565, 0.1187, 0.7537, 0.1256, 0.7533, 0.1252, 0.7561, 0.1252, 0.7561, 0.1256, 0.7533, 0.1982, 0.7495, 0.198, 0.7513, 0.5993, 0.7423, 0.5993, 0.7703, 0.5079, 0.7606, 0.5079, 0.7423, 0.5241, 0.8589, 0.5241, 0.8589, 0.5516, 0.8631, 0.5516, 0.8631, 0.2306, 0.8663, 0.2306, 0.8402, 0.1761, 0.8177, 0.1761, 0.8377, 0.1761, 0.8377, 0.1761, 0.8177, 0.108, 0.7776, 0.108, 0.787, 0.108, 0.787, 0.108, 0.7776, 0.08303, 0.7555, 0.08265, 0.7589, 0.608, 0.7423, 0.608, 0.7713, 0.5993, 0.7703, 0.5993, 0.7423, 0.6529, 0.785, 0.6529, 0.776, 0.695, 0.7645, 0.695, 0.7704, 0.695, 0.7704, 0.695, 0.7645, 0.7165, 0.766, 0.7165, 0.7723, 0.7165, 0.7723, 0.7165, 0.766, 0.7484, 0.7864, 0.7484, 0.7981, 0.7484, 0.7981, 0.7484, 0.7864, 0.8182, 0.8124, 0.8258, 0.831, 0.8258, 0.831, 0.8182, 0.8124, 0.8835, 0.8218, 0.9428, 0.853, 0.8017, 0.7423, 0.8835, 0.8218, 0.8835, 0.8218, 0.8017, 0.7423, 0.08445, 0.743, 0.08303, 0.7555, 0.08303, 0.7555, 0.08445, 0.743, 0.3519, 0.664, 0.3519, 0.6877, 0.3182, 0.6899, 0.3182, 0.6671, 0.3182, 0.6671, 0.3182, 0.6899, 0.2784, 0.6953, 0.2784, 0.6749, 0.2784, 0.6749, 0.2784, 0.6953, 0.2488, 0.7061, 0.2488, 0.6904, 0.2488, 0.6904, 0.2488, 0.7061, 0.2118, 0.7254, 0.2118, 0.718, 0.2118, 0.718, 0.2118, 0.7254, 0.1997, 0.7367, 0.2, 0.734, 0.4677, 0.7423, 0.4677, 0.7105, 0.5079, 0.7261, 0.5079, 0.7423, 0.4167, 0.7423, 0.4167, 0.6907, 0.4677, 0.7105, 0.4677, 0.7423, 0.3713, 0.7423, 0.3713, 0.6865, 0.4167, 0.6907, 0.4167, 0.7423, 0.1267, 0.7429, 0.1278, 0.7336, 0.1997, 0.7367, 0.199, 0.7427, 0.5993, 0.7067, 0.5993, 0.7175, 0.5079, 0.7261, 0.5079, 0.7191, 0.1199, 0.7429, 0.121, 0.7334, 0.1278, 0.7336, 0.1267, 0.7429, 0.08624, 0.7271, 0.08569, 0.7319, 0.08569, 0.7319, 0.08624, 0.7271, 0.936, 0.6401, 0.8797, 0.6645, 0.8797, 0.6645, 0.936, 0.6401, 0.7897, 0.7423, 0.8149, 0.6804, 0.8797, 0.6645, 0.8017, 0.7423, 0.7484, 0.7423, 0.7484, 0.7033, 0.8149, 0.6804, 0.7897, 0.7423, 0.7165, 0.7423, 0.7165, 0.7213, 0.7484, 0.7033, 0.7484, 0.7423, 0.695, 0.7423, 0.695, 0.7226, 0.7165, 0.7213, 0.7165, 0.7423, 0.6529, 0.7423, 0.6529, 0.7125, 0.695, 0.7226, 0.695, 0.7423, 0.108, 0.7423, 0.108, 0.7111, 0.08569, 0.7319, 0.08445, 0.743, 0.1761, 0.7423, 0.1761, 0.6757, 0.108, 0.7111, 0.108, 0.7423, 0.2306, 0.7423, 0.2306, 0.6558, 0.1761, 0.6757, 0.1761, 0.7423, 0.3037, 0.7423, 0.3037, 0.6458, 0.2306, 0.6558, 0.2306, 0.7423, 0.608, 0.7056, 0.608, 0.7167, 0.5993, 0.7175, 0.5993, 0.7067, 0.4851, 0.8786, 0.5241, 0.8589, 0.5516, 0.8631, 0.5197, 0.8931, 0.4275, 0.9386, 0.4014, 0.9612, 0.4014, 0.9612, 0.4275, 0.9386, 0.936, 0.6401, 0.8797, 0.6645, 0.8797, 0.6645, 0.936, 0.6401, 0.08624, 0.7271, 0.08569, 0.7319, 0.08569, 0.7319, 0.08624, 0.7271, 0.08445, 0.743, 0.08303, 0.7555, 0.08303, 0.7555, 0.08445, 0.743, 0.8017, 0.7423, 0.8835, 0.8218, 0.8835, 0.8218, 0.8017, 0.7423, 0.08569, 0.7319, 0.08445, 0.743, 0.08445, 0.743, 0.08569, 0.7319, 0.8797, 0.6645, 0.8017, 0.7423, 0.8017, 0.7423, 0.8797, 0.6645, 0.8258, 0.6535, 0.8258, 0.6535, 0.936, 0.6401, 0.936, 0.6401, 0.8835, 0.8218, 0.9428, 0.853, 0.9428, 0.853, 0.8835, 0.8218, 0.7484, 0.6864, 0.7484, 0.6864, 0.8258, 0.6535, 0.8258, 0.6535, 0.8258, 0.831, 0.8258, 0.831, 0.9428, 0.853, 0.9428, 0.853, 0.7165, 0.7122, 0.7165, 0.7122, 0.7484, 0.6864, 0.7484, 0.6864, 0.7484, 0.7981, 0.7484, 0.7981, 0.8258, 0.831, 0.8258, 0.831, 0.695, 0.7141, 0.695, 0.7141, 0.7165, 0.7122, 0.7165, 0.7122, 0.7165, 0.7723, 0.7165, 0.7723, 0.7484, 0.7981, 0.7484, 0.7981, 0.6529, 0.6995, 0.6529, 0.6995, 0.695, 0.7141, 0.695, 0.7141, 0.695, 0.7704, 0.695, 0.7704, 0.7165, 0.7723, 0.7165, 0.7723, 0.5789, 0.6583, 0.5789, 0.6583, 0.6529, 0.6995, 0.6529, 0.6995, 0.6529, 0.785, 0.6529, 0.785, 0.695, 0.7704, 0.695, 0.7704, 0.4851, 0.6059, 0.4851, 0.6059, 0.5789, 0.6583, 0.5789, 0.6583, 0.5241, 0.8589, 0.5241, 0.8589, 0.6529, 0.785, 0.6529, 0.785, 0.4016, 0.5949, 0.4016, 0.5949, 0.4851, 0.6059, 0.4851, 0.6059, 0.4016, 0.8896, 0.4851, 0.8786, 0.5197, 0.8931, 0.4425, 0.9256, 0.108, 0.6975, 0.108, 0.6975, 0.08624, 0.7271, 0.08624, 0.7271, 0.108, 0.787, 0.108, 0.787, 0.08265, 0.7589, 0.08265, 0.7589, 0.08303, 0.7555, 0.08265, 0.7589, 0.08265, 0.7589, 0.08303, 0.7555, 0.1761, 0.6468, 0.1761, 0.6468, 0.108, 0.6975, 0.108, 0.6975, 0.1761, 0.8377, 0.1761, 0.8377, 0.108, 0.787, 0.108, 0.787, 0.2306, 0.6182, 0.2306, 0.6182, 0.1761, 0.6468, 0.1761, 0.6468, 0.2306, 0.8663, 0.2306, 0.8663, 0.1761, 0.8377, 0.1761, 0.8377, 0.3037, 0.6039, 0.3037, 0.6039, 0.2306, 0.6182, 0.2306, 0.6182, 0.3037, 0.8806, 0.3037, 0.8806, 0.2306, 0.8663, 0.2306, 0.8663, 0.4425, 0.9256, 0.4425, 0.9256, 0.5197, 0.8931, 0.5197, 0.8931, 0.5197, 0.8931, 0.5197, 0.8931, 0.5516, 0.8631, 0.5516, 0.8631, 0.3658, 0.5982, 0.3658, 0.5982, 0.3037, 0.6039, 0.3037, 0.6039, 0.3037, 0.8806, 0.3037, 0.8806, 0.2306, 0.8663, 0.2306, 0.8663, 0.3037, 0.8806, 0.3037, 0.8516, 0.2306, 0.8402, 0.2306, 0.8663, 0.3658, 0.8863, 0.4016, 0.8896, 0.4425, 0.9256, 0.4275, 0.9386, 0.3037, 0.8806, 0.3037, 0.8806, 0.4014, 0.9612, 0.4014, 0.9612, 0.5013, 0.5859, 0.5013, 0.5859, 0.5985, 0.6598, 0.5985, 0.6598, 0.5985, 0.6598, 0.5985, 0.6598, 0.6674, 0.6984, 0.6674, 0.6984, 0.6529, 0.6995, 0.6529, 0.6995, 0.6674, 0.6984, 0.6674, 0.6984, 0.4851, 0.6059, 0.4851, 0.6059, 0.5013, 0.5859, 0.5013, 0.5859, 0.3037, 0.8806, 0.3658, 0.8863, 0.4275, 0.9386, 0.4014, 0.9612, 0.4016, 0.8896, 0.3658, 0.8863, 0.3615, 0.866, 0.3922, 0.8688, 0.4425, 0.9256, 0.4275, 0.9386, 0.4275, 0.9386, 0.4425, 0.9256, 0.3713, 0.6622, 0.3713, 0.6865, 0.3519, 0.6877, 0.3519, 0.664, 0.3713, 0.7423, 0.3713, 0.8055, 0.3519, 0.8041, 0.3519, 0.7423, 0.3713, 0.6865, 0.3713, 0.7423, 0.3519, 0.7423, 0.3519, 0.6877, 0.3713, 0.8055, 0.3713, 0.8223, 0.3519, 0.8206, 0.3519, 0.8041, 0.3082, 0.6234, 0.3615, 0.6186, 0.3605, 0.623, 0.309, 0.6272, 0.3904, 0.8647, 0.3606, 0.862, 0.3519, 0.8206, 0.3713, 0.8223, 0.309, 0.6272, 0.3605, 0.623, 0.3519, 0.664, 0.3182, 0.6671, 0.3922, 0.8688, 0.3615, 0.866, 0.3606, 0.862, 0.3904, 0.8647, 0.4016, 0.8896, 0.3658, 0.8863, 0.3658, 0.8863, 0.4016, 0.8896, 0.4016, 0.5949, 0.4016, 0.5949, 0.3658, 0.5982, 0.3658, 0.5982, 0.3037, 0.6039, 0.3658, 0.5982, 0.3615, 0.6186, 0.3082, 0.6234, 0.6529, 0.6995, 0.6529, 0.7125, 0.608, 0.7167, 0.608, 0.7056, 0.08265, 0.7589, 0.08303, 0.7555, 0.1187, 0.7537, 0.1183, 0.7565, 0.4016, 0.5949, 0.4016, 0.5949, 0.3658, 0.5982, 0.3658, 0.5982, 0.08445, 0.743, 0.08569, 0.7319, 0.121, 0.7334, 0.1199, 0.7429, 0.6529, 0.7423, 0.6529, 0.776, 0.608, 0.7713, 0.608, 0.7423, 0.4851, 0.6059, 0.5789, 0.6583, 0.5444, 0.6702, 0.4639, 0.6252, 0.1761, 0.8377, 0.108, 0.787, 0.1401, 0.7806, 0.1986, 0.8242, 0.3658, 0.5982, 0.4016, 0.5949, 0.3922, 0.6158, 0.3615, 0.6186, 0.08303, 0.7555, 0.08445, 0.743, 0.1199, 0.7429, 0.1187, 0.7537, 0.08569, 0.7319, 0.08624, 0.7271, 0.1214, 0.7292, 0.121, 0.7334, 0.08624, 0.7271, 0.108, 0.6975, 0.1401, 0.7039, 0.1214, 0.7292, 0.5789, 0.6583, 0.6529, 0.6995, 0.608, 0.7056, 0.5444, 0.6702, 0.2306, 0.6182, 0.3037, 0.6039, 0.3082, 0.6234, 0.2454, 0.6358, 0.2306, 0.8663, 0.1761, 0.8377, 0.1986, 0.8242, 0.2454, 0.8488, 0.4851, 0.8786, 0.4016, 0.8896, 0.3922, 0.8688, 0.4639, 0.8593, 0.6529, 0.776, 0.6529, 0.785, 0.608, 0.779, 0.608, 0.7713, 0.108, 0.6975, 0.1761, 0.6468, 0.1986, 0.6603, 0.1401, 0.7039, 0.5789, 0.8262, 0.4851, 0.8786, 0.4639, 0.8593, 0.5444, 0.8143, 0.108, 0.787, 0.08265, 0.7589, 0.1183, 0.7565, 0.1401, 0.7806, 0.6529, 0.785, 0.5789, 0.8262, 0.5444, 0.8143, 0.608, 0.779, 0.3037, 0.8806, 0.2306, 0.8663, 0.2454, 0.8488, 0.3082, 0.8611, 0.3658, 0.8863, 0.3037, 0.8806, 0.3082, 0.8611, 0.3615, 0.866, 0.1761, 0.6468, 0.2306, 0.6182, 0.2454, 0.6358, 0.1986, 0.6603, 0.4016, 0.5949, 0.4851, 0.6059, 0.4639, 0.6252, 0.3922, 0.6158, 0.6529, 0.7125, 0.6529, 0.7423, 0.608, 0.7423, 0.608, 0.7167, 0.3922, 0.6158, 0.3903, 0.6203, 0.4103, 0.6108, 0.4122, 0.6064, 0.3605, 0.623, 0.3615, 0.6186, 0.3733, 0.5902, 0.3725, 0.5939, 0.3903, 0.6203, 0.3605, 0.623, 0.3725, 0.5939, 0.4103, 0.6108, 0.3791, 0.5781, 0.4098, 0.5878, 0.4081, 0.5914, 0.3784, 0.5815, 0.3733, 0.5902, 0.4122, 0.6064, 0.4098, 0.5878, 0.3791, 0.5781, 0.4122, 0.6064, 0.4103, 0.6108, 0.4081, 0.5914, 0.4098, 0.5878, 0.3725, 0.5939, 0.3733, 0.5902, 0.3791, 0.5781, 0.3784, 0.5815, 0.4103, 0.6108, 0.3725, 0.5939, 0.3784, 0.5815, 0.4081, 0.5914])
me_cube.materials.append(mat_material)
me_cube.use_remesh_preserve_volume = False
me_cube.use_remesh_preserve_attributes = False
me_cube.use_mirror_vertex_groups = False
me_cube.update()

# ---- objects
ob_eyes = bpy.data.objects.new('Eyes', me_sphere)
ob_fins = bpy.data.objects.new('Fins', me_plane)
ob_fish = bpy.data.objects.new('Fish', me_cube)

# ---- transforms, parenting, visibility, modifiers, constraints
ob_eyes.location = (-0.449, -1.198, 0.2413)
ob_eyes.rotation_euler = (0.0, -0.0, 1.571)
ob_eyes.lineart.crease_threshold = 0.0
ob_fins.location = (-0.0193, -0.2048, -0.5844)
ob_fins.rotation_euler = (3.498, 1.543, 3.498)
ob_fins.scale = (0.1498, 0.1498, 0.1498)
ob_fins.lineart.crease_threshold = 0.0
_m = ob_fins.modifiers.new('Mirror', 'MIRROR')
_m.use_axis = (False, False, True)
ob_fish.location = (-0.01098, 0.07494, 0.03695)
ob_fish.rotation_euler = (0.0, -0.0, 1.571)
ob_fish.lock_rotations_4d = False
ob_fish.empty_display_type = 'ARROWS'
ob_fish.lineart.crease_threshold = 0.0
_m = ob_fish.modifiers.new('Mirror', 'MIRROR')
_m.use_axis = (False, True, False)
_m.use_clip = True

# ---- collection membership
col_collection_1.objects.link(ob_eyes)
col_collection_1.objects.link(ob_fins)
col_collection_1.objects.link(ob_fish)

# ---- scene / render settings (as saved in the file)
scene.frame_start = 1; scene.frame_end = 250; scene.frame_set(1)
scene.render.engine = 'BLENDER_EEVEE_NEXT'
scene.render.resolution_percentage = 50
scene.render.dither_intensity = 0.0
scene.cycles.use_denoising = False
scene.cycles.samples = 10
scene.cycles.sampling_pattern = 'TABULATED_SOBOL'
scene.cycles.light_sampling_threshold = 0.0
scene.cycles.use_adaptive_sampling = False
scene.cycles.use_light_tree = False
scene.cycles.blur_glossy = 0.0
scene.cycles.pixel_filter_type = 'GAUSSIAN'
scene.cycles.sample_clamp_indirect = 0.0
scene.view_settings.view_transform = 'Standard'
bpy.context.view_layer.update()

# ---- added for rendering (the .blend has no active camera and no usable light): camera, sun
cam_auto = bpy.data.cameras.new('AutoCamera')
cam_auto.lens = 50.0
cam_auto.sensor_width = 36.0
cam_auto.clip_end = 1000.0
ob_auto_camera = bpy.data.objects.new('AutoCamera', cam_auto)
scene.collection.objects.link(ob_auto_camera)
ob_auto_camera.location = (6.37022, -6.57243, 5.34236)
ob_auto_camera.rotation_euler = (1.09748, -7.21219e-08, 0.694738)
scene.camera = ob_auto_camera
light_auto_sun = bpy.data.lights.new('AutoSun', 'SUN')
light_auto_sun.energy = 3.0
light_auto_sun.angle = 0.0523599
ob_auto_sun = bpy.data.objects.new('AutoSun', light_auto_sun)
scene.collection.objects.link(ob_auto_sun)
ob_auto_sun.rotation_euler = (0.872665, 0.174533, 0.523599)
bpy.context.view_layer.update()
